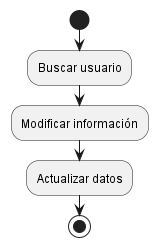

The diagram above was rendered by PlantUML. Its source (embedded in the PNG):
@startuml
start

:Buscar usuario;
:Modificar información;
:Actualizar datos;


stop
@enduml